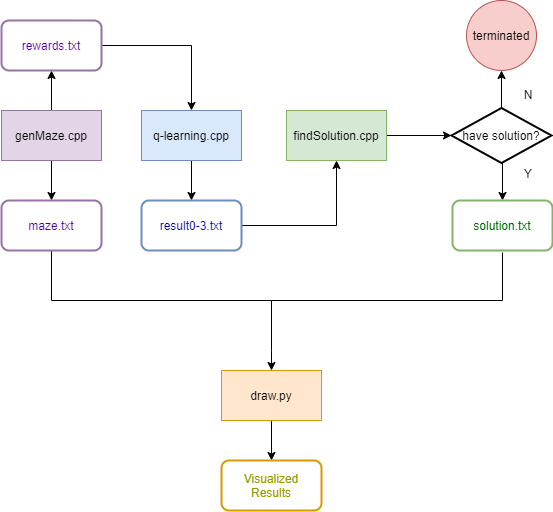

The diagram above was exported from draw.io. Its source (the exported page's mxGraphModel, read from the mxfile embedded in the PNG):
<mxGraphModel dx="782" dy="469" grid="1" gridSize="10" guides="1" tooltips="1" connect="1" arrows="1" fold="1" page="1" pageScale="1" pageWidth="850" pageHeight="1100" math="0" shadow="0">
  <root>
    <mxCell id="0" />
    <mxCell id="1" parent="0" />
    <mxCell id="VHhxeMvNkhMsPQmMb_7M-7" style="edgeStyle=orthogonalEdgeStyle;rounded=0;orthogonalLoop=1;jettySize=auto;html=1;exitX=0.5;exitY=1;exitDx=0;exitDy=0;entryX=0.5;entryY=0;entryDx=0;entryDy=0;" edge="1" parent="1" source="VHhxeMvNkhMsPQmMb_7M-1" target="VHhxeMvNkhMsPQmMb_7M-6">
      <mxGeometry relative="1" as="geometry" />
    </mxCell>
    <mxCell id="VHhxeMvNkhMsPQmMb_7M-15" style="edgeStyle=orthogonalEdgeStyle;rounded=0;orthogonalLoop=1;jettySize=auto;html=1;exitX=0.5;exitY=0;exitDx=0;exitDy=0;entryX=0.5;entryY=1;entryDx=0;entryDy=0;" edge="1" parent="1" source="VHhxeMvNkhMsPQmMb_7M-1" target="VHhxeMvNkhMsPQmMb_7M-14">
      <mxGeometry relative="1" as="geometry" />
    </mxCell>
    <mxCell id="VHhxeMvNkhMsPQmMb_7M-1" value="genMaze.cpp" style="rounded=0;whiteSpace=wrap;html=1;fillColor=#e1d5e7;strokeColor=#9673a6;strokeWidth=1;" vertex="1" parent="1">
      <mxGeometry x="90" y="170" width="100" height="50" as="geometry" />
    </mxCell>
    <mxCell id="VHhxeMvNkhMsPQmMb_7M-30" style="edgeStyle=orthogonalEdgeStyle;rounded=0;orthogonalLoop=1;jettySize=auto;html=1;exitX=0.5;exitY=1;exitDx=0;exitDy=0;entryX=0.5;entryY=0;entryDx=0;entryDy=0;" edge="1" parent="1" source="VHhxeMvNkhMsPQmMb_7M-2" target="VHhxeMvNkhMsPQmMb_7M-29">
      <mxGeometry relative="1" as="geometry" />
    </mxCell>
    <mxCell id="VHhxeMvNkhMsPQmMb_7M-2" value="q-learning.cpp" style="rounded=0;whiteSpace=wrap;html=1;fillColor=#dae8fc;strokeColor=#6c8ebf;" vertex="1" parent="1">
      <mxGeometry x="230" y="170" width="100" height="50" as="geometry" />
    </mxCell>
    <mxCell id="VHhxeMvNkhMsPQmMb_7M-12" style="edgeStyle=orthogonalEdgeStyle;rounded=0;orthogonalLoop=1;jettySize=auto;html=1;exitX=1;exitY=0.5;exitDx=0;exitDy=0;entryX=0;entryY=0.5;entryDx=0;entryDy=0;" edge="1" parent="1" source="VHhxeMvNkhMsPQmMb_7M-4" target="VHhxeMvNkhMsPQmMb_7M-13">
      <mxGeometry relative="1" as="geometry">
        <mxPoint x="530" y="195" as="targetPoint" />
      </mxGeometry>
    </mxCell>
    <mxCell id="VHhxeMvNkhMsPQmMb_7M-4" value="findSolution.cpp" style="rounded=0;whiteSpace=wrap;html=1;fillColor=#d5e8d4;strokeColor=#82b366;" vertex="1" parent="1">
      <mxGeometry x="375" y="170" width="100" height="50" as="geometry" />
    </mxCell>
    <mxCell id="VHhxeMvNkhMsPQmMb_7M-33" style="edgeStyle=orthogonalEdgeStyle;rounded=0;orthogonalLoop=1;jettySize=auto;html=1;exitX=0.5;exitY=1;exitDx=0;exitDy=0;" edge="1" parent="1" source="VHhxeMvNkhMsPQmMb_7M-6">
      <mxGeometry relative="1" as="geometry">
        <mxPoint x="360" y="430" as="targetPoint" />
        <Array as="points">
          <mxPoint x="140" y="360" />
          <mxPoint x="360" y="360" />
          <mxPoint x="360" y="410" />
        </Array>
      </mxGeometry>
    </mxCell>
    <mxCell id="VHhxeMvNkhMsPQmMb_7M-6" value="&lt;font color=&quot;#4c0099&quot;&gt;maze.txt&lt;/font&gt;" style="rounded=1;whiteSpace=wrap;html=1;fillColor=none;strokeColor=#9673a6;strokeWidth=2;" vertex="1" parent="1">
      <mxGeometry x="90" y="260" width="100" height="50" as="geometry" />
    </mxCell>
    <mxCell id="VHhxeMvNkhMsPQmMb_7M-17" style="edgeStyle=orthogonalEdgeStyle;rounded=0;orthogonalLoop=1;jettySize=auto;html=1;exitX=0.5;exitY=0;exitDx=0;exitDy=0;entryX=0.5;entryY=1;entryDx=0;entryDy=0;" edge="1" parent="1" source="VHhxeMvNkhMsPQmMb_7M-13">
      <mxGeometry relative="1" as="geometry">
        <mxPoint x="590" y="130" as="targetPoint" />
      </mxGeometry>
    </mxCell>
    <mxCell id="VHhxeMvNkhMsPQmMb_7M-21" style="edgeStyle=orthogonalEdgeStyle;rounded=0;orthogonalLoop=1;jettySize=auto;html=1;exitX=0.5;exitY=1;exitDx=0;exitDy=0;entryX=0.5;entryY=0;entryDx=0;entryDy=0;" edge="1" parent="1" source="VHhxeMvNkhMsPQmMb_7M-13">
      <mxGeometry relative="1" as="geometry">
        <mxPoint x="591" y="260" as="targetPoint" />
      </mxGeometry>
    </mxCell>
    <mxCell id="VHhxeMvNkhMsPQmMb_7M-13" value="have solution?" style="rhombus;whiteSpace=wrap;html=1;fillColor=none;strokeWidth=2;" vertex="1" parent="1">
      <mxGeometry x="540" y="167.5" width="100" height="55" as="geometry" />
    </mxCell>
    <mxCell id="VHhxeMvNkhMsPQmMb_7M-32" style="edgeStyle=orthogonalEdgeStyle;rounded=0;orthogonalLoop=1;jettySize=auto;html=1;exitX=1;exitY=0.5;exitDx=0;exitDy=0;entryX=0.5;entryY=0;entryDx=0;entryDy=0;" edge="1" parent="1" source="VHhxeMvNkhMsPQmMb_7M-14" target="VHhxeMvNkhMsPQmMb_7M-2">
      <mxGeometry relative="1" as="geometry" />
    </mxCell>
    <mxCell id="VHhxeMvNkhMsPQmMb_7M-14" value="&lt;font color=&quot;#4c0099&quot;&gt;rewards.txt&lt;/font&gt;" style="rounded=1;whiteSpace=wrap;html=1;fillColor=none;strokeColor=#9673a6;strokeWidth=2;" vertex="1" parent="1">
      <mxGeometry x="90" y="80" width="100" height="50" as="geometry" />
    </mxCell>
    <mxCell id="VHhxeMvNkhMsPQmMb_7M-18" value="N" style="text;html=1;strokeColor=none;fillColor=none;align=center;verticalAlign=middle;whiteSpace=wrap;rounded=0;" vertex="1" parent="1">
      <mxGeometry x="597" y="144" width="40" height="20" as="geometry" />
    </mxCell>
    <mxCell id="VHhxeMvNkhMsPQmMb_7M-22" value="Y" style="text;html=1;strokeColor=none;fillColor=none;align=center;verticalAlign=middle;whiteSpace=wrap;rounded=0;" vertex="1" parent="1">
      <mxGeometry x="597" y="222.5" width="40" height="20" as="geometry" />
    </mxCell>
    <mxCell id="VHhxeMvNkhMsPQmMb_7M-35" style="edgeStyle=orthogonalEdgeStyle;rounded=0;orthogonalLoop=1;jettySize=auto;html=1;exitX=0.5;exitY=1;exitDx=0;exitDy=0;endArrow=none;endFill=0;" edge="1" parent="1">
      <mxGeometry relative="1" as="geometry">
        <mxPoint x="360" y="382" as="targetPoint" />
        <mxPoint x="591" y="312" as="sourcePoint" />
        <Array as="points">
          <mxPoint x="591" y="360" />
          <mxPoint x="360" y="360" />
        </Array>
      </mxGeometry>
    </mxCell>
    <mxCell id="VHhxeMvNkhMsPQmMb_7M-27" value="&lt;font color=&quot;#006600&quot;&gt;solution.txt&lt;/font&gt;" style="rounded=1;whiteSpace=wrap;html=1;fillColor=none;strokeColor=#82b366;strokeWidth=2;" vertex="1" parent="1">
      <mxGeometry x="541" y="260" width="100" height="50" as="geometry" />
    </mxCell>
    <mxCell id="VHhxeMvNkhMsPQmMb_7M-28" value="terminated" style="ellipse;whiteSpace=wrap;html=1;aspect=fixed;fillColor=#f8cecc;strokeColor=#b85450;" vertex="1" parent="1">
      <mxGeometry x="555" y="60" width="70" height="70" as="geometry" />
    </mxCell>
    <mxCell id="VHhxeMvNkhMsPQmMb_7M-31" style="edgeStyle=orthogonalEdgeStyle;rounded=0;orthogonalLoop=1;jettySize=auto;html=1;exitX=1;exitY=0.5;exitDx=0;exitDy=0;entryX=0.5;entryY=1;entryDx=0;entryDy=0;" edge="1" parent="1" source="VHhxeMvNkhMsPQmMb_7M-29" target="VHhxeMvNkhMsPQmMb_7M-4">
      <mxGeometry relative="1" as="geometry" />
    </mxCell>
    <mxCell id="VHhxeMvNkhMsPQmMb_7M-29" value="&lt;font color=&quot;#000099&quot;&gt;result0-3.txt&lt;/font&gt;" style="rounded=1;whiteSpace=wrap;html=1;fillColor=none;strokeColor=#6c8ebf;strokeWidth=2;" vertex="1" parent="1">
      <mxGeometry x="230" y="260" width="100" height="50" as="geometry" />
    </mxCell>
    <mxCell id="VHhxeMvNkhMsPQmMb_7M-38" style="edgeStyle=orthogonalEdgeStyle;rounded=0;orthogonalLoop=1;jettySize=auto;html=1;exitX=0.5;exitY=1;exitDx=0;exitDy=0;endArrow=classic;endFill=1;entryX=0.5;entryY=0;entryDx=0;entryDy=0;" edge="1" parent="1" source="VHhxeMvNkhMsPQmMb_7M-36" target="VHhxeMvNkhMsPQmMb_7M-37">
      <mxGeometry relative="1" as="geometry">
        <mxPoint x="360" y="510" as="targetPoint" />
      </mxGeometry>
    </mxCell>
    <mxCell id="VHhxeMvNkhMsPQmMb_7M-36" value="draw.py" style="rounded=0;whiteSpace=wrap;html=1;fillColor=#ffe6cc;strokeColor=#d79b00;" vertex="1" parent="1">
      <mxGeometry x="310" y="430" width="100" height="50" as="geometry" />
    </mxCell>
    <mxCell id="VHhxeMvNkhMsPQmMb_7M-37" value="&lt;font color=&quot;#999900&quot;&gt;Visualized&lt;br&gt;Results&lt;/font&gt;" style="rounded=1;whiteSpace=wrap;html=1;fillColor=none;strokeColor=#d79b00;strokeWidth=2;" vertex="1" parent="1">
      <mxGeometry x="310" y="520" width="100" height="50" as="geometry" />
    </mxCell>
  </root>
</mxGraphModel>